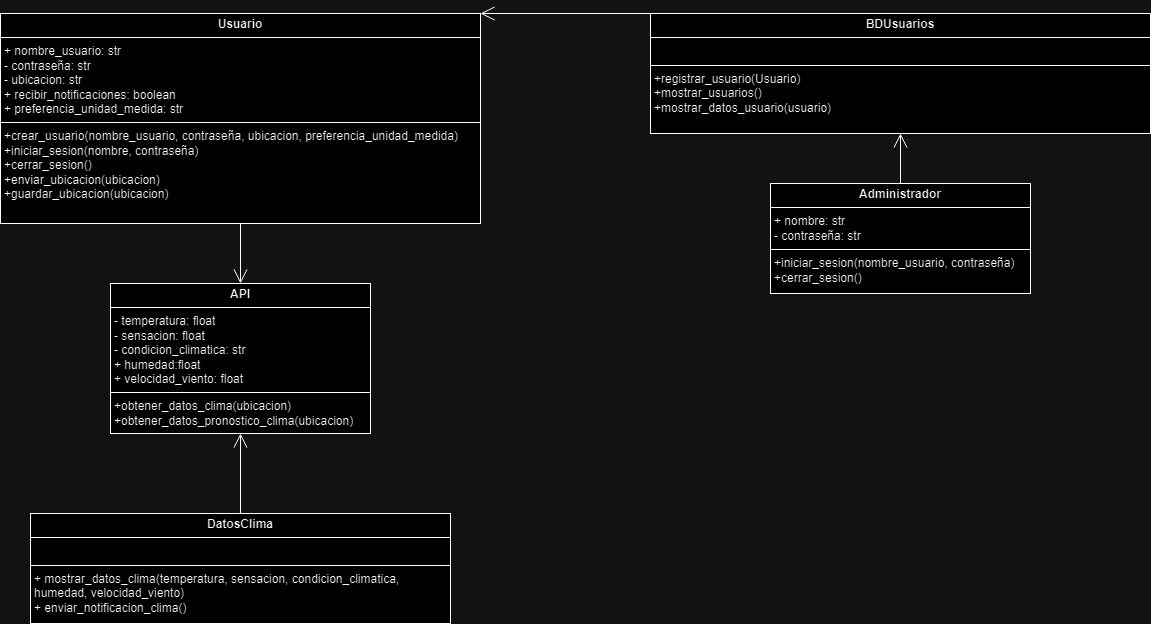

The diagram above was exported from draw.io. Its source (the exported page's mxGraphModel, read from the mxfile embedded in the PNG):
<mxGraphModel dx="1434" dy="792" grid="1" gridSize="10" guides="1" tooltips="1" connect="1" arrows="1" fold="1" page="1" pageScale="1" pageWidth="827" pageHeight="1169" math="0" shadow="0">
  <root>
    <mxCell id="0" />
    <mxCell id="1" parent="0" />
    <mxCell id="H3lJMJvQtHzP5VRXA_Aj-4" value="&lt;p style=&quot;margin:0px;margin-top:4px;text-align:center;&quot;&gt;&lt;b&gt;Usuario&lt;/b&gt;&lt;/p&gt;&lt;hr size=&quot;1&quot; style=&quot;border-style:solid;&quot;&gt;&lt;p style=&quot;margin:0px;margin-left:4px;&quot;&gt;+ nombre_usuario: str&lt;/p&gt;&lt;p style=&quot;margin:0px;margin-left:4px;&quot;&gt;- contraseña: str&lt;/p&gt;&lt;p style=&quot;margin:0px;margin-left:4px;&quot;&gt;- ubicacion: str&lt;/p&gt;&lt;p style=&quot;margin:0px;margin-left:4px;&quot;&gt;+ recibir_notificaciones: boolean&lt;/p&gt;&lt;p style=&quot;margin:0px;margin-left:4px;&quot;&gt;+ preferencia_unidad_medida: str&lt;/p&gt;&lt;hr size=&quot;1&quot; style=&quot;border-style:solid;&quot;&gt;&lt;p style=&quot;margin:0px;margin-left:4px;&quot;&gt;+crear_usuario(nombre_usuario, contraseña, ubicacion, preferencia_unidad_medida)&lt;/p&gt;&lt;p style=&quot;margin:0px;margin-left:4px;&quot;&gt;+iniciar_sesion(nombre, contraseña)&lt;/p&gt;&lt;p style=&quot;margin:0px;margin-left:4px;&quot;&gt;+&lt;span style=&quot;background-color: initial;&quot;&gt;cerrar_sesion()&lt;/span&gt;&lt;/p&gt;&lt;p style=&quot;margin:0px;margin-left:4px;&quot;&gt;+enviar_ubicacion(ubicacion)&lt;/p&gt;&lt;p style=&quot;margin:0px;margin-left:4px;&quot;&gt;+guardar_ubicacion(ubicacion)&amp;nbsp;&lt;/p&gt;&lt;p style=&quot;margin:0px;margin-left:4px;&quot;&gt;&lt;br&gt;&lt;/p&gt;" style="verticalAlign=top;align=left;overflow=fill;html=1;whiteSpace=wrap;" parent="1" vertex="1">
      <mxGeometry x="20" y="60" width="480" height="210" as="geometry" />
    </mxCell>
    <mxCell id="0XWqWnYorI-VUlv9NSfR-1" value="&lt;p style=&quot;margin:0px;margin-top:4px;text-align:center;&quot;&gt;&lt;b&gt;Administrador&lt;/b&gt;&lt;/p&gt;&lt;hr size=&quot;1&quot; style=&quot;border-style:solid;&quot;&gt;&lt;p style=&quot;margin:0px;margin-left:4px;&quot;&gt;+ nombre: str&lt;/p&gt;&lt;p style=&quot;margin:0px;margin-left:4px;&quot;&gt;- contraseña: str&lt;/p&gt;&lt;hr size=&quot;1&quot; style=&quot;border-style:solid;&quot;&gt;&lt;p style=&quot;margin:0px;margin-left:4px;&quot;&gt;&lt;span style=&quot;background-color: initial;&quot;&gt;+iniciar_sesion(nombre_usuario, contraseña)&lt;/span&gt;&lt;br&gt;&lt;/p&gt;&lt;p style=&quot;margin:0px;margin-left:4px;&quot;&gt;+cerrar_sesion()&lt;/p&gt;" style="verticalAlign=top;align=left;overflow=fill;html=1;whiteSpace=wrap;" parent="1" vertex="1">
      <mxGeometry x="790" y="230" width="260" height="110" as="geometry" />
    </mxCell>
    <mxCell id="0XWqWnYorI-VUlv9NSfR-2" value="&lt;p style=&quot;margin:0px;margin-top:4px;text-align:center;&quot;&gt;&lt;b&gt;API&lt;/b&gt;&lt;/p&gt;&lt;hr size=&quot;1&quot; style=&quot;border-style:solid;&quot;&gt;&lt;p style=&quot;margin:0px;margin-left:4px;&quot;&gt;- temperatura: float&lt;/p&gt;&lt;p style=&quot;margin:0px;margin-left:4px;&quot;&gt;- sensacion: float&lt;/p&gt;&lt;p style=&quot;margin:0px;margin-left:4px;&quot;&gt;- condicion_climatica: str&lt;/p&gt;&lt;p style=&quot;margin:0px;margin-left:4px;&quot;&gt;+&amp;nbsp;humedad:float&lt;/p&gt;&lt;p style=&quot;margin:0px;margin-left:4px;&quot;&gt;+ velocidad_viento: float&lt;/p&gt;&lt;hr size=&quot;1&quot; style=&quot;border-style:solid;&quot;&gt;&lt;p style=&quot;margin:0px;margin-left:4px;&quot;&gt;+obtener_datos_clima(ubicacion)&lt;/p&gt;&lt;p style=&quot;margin:0px;margin-left:4px;&quot;&gt;+obtener_datos_pronostico_clima(ubicacion)&lt;/p&gt;" style="verticalAlign=top;align=left;overflow=fill;html=1;whiteSpace=wrap;" parent="1" vertex="1">
      <mxGeometry x="130" y="330" width="260" height="150" as="geometry" />
    </mxCell>
    <mxCell id="0XWqWnYorI-VUlv9NSfR-3" value="&lt;p style=&quot;margin:0px;margin-top:4px;text-align:center;&quot;&gt;&lt;b&gt;DatosClima&lt;/b&gt;&lt;/p&gt;&lt;hr size=&quot;1&quot; style=&quot;border-style:solid;&quot;&gt;&lt;p style=&quot;margin:0px;margin-left:4px;&quot;&gt;&lt;br&gt;&lt;/p&gt;&lt;hr size=&quot;1&quot; style=&quot;border-style:solid;&quot;&gt;&lt;p style=&quot;margin:0px;margin-left:4px;&quot;&gt;+ mostrar_datos_clima(&lt;span style=&quot;background-color: initial;&quot;&gt;temperatura, sensacion, condicion_climatica, humedad, velocidad_viento&lt;/span&gt;&lt;span style=&quot;background-color: initial;&quot;&gt;)&lt;/span&gt;&lt;/p&gt;&lt;p style=&quot;margin:0px;margin-left:4px;&quot;&gt;&lt;span style=&quot;background-color: initial;&quot;&gt;+ enviar_notificacion_clima()&lt;/span&gt;&lt;/p&gt;&lt;p style=&quot;margin:0px;margin-left:4px;&quot;&gt;&lt;span style=&quot;background-color: initial;&quot;&gt;&lt;br&gt;&lt;/span&gt;&lt;/p&gt;" style="verticalAlign=top;align=left;overflow=fill;html=1;whiteSpace=wrap;" parent="1" vertex="1">
      <mxGeometry x="50" y="560" width="420" height="110" as="geometry" />
    </mxCell>
    <mxCell id="0XWqWnYorI-VUlv9NSfR-4" value="&lt;p style=&quot;margin:0px;margin-top:4px;text-align:center;&quot;&gt;&lt;b&gt;BDUsuarios&lt;/b&gt;&lt;/p&gt;&lt;hr size=&quot;1&quot; style=&quot;border-style:solid;&quot;&gt;&lt;p style=&quot;margin:0px;margin-left:4px;&quot;&gt;&lt;br&gt;&lt;/p&gt;&lt;hr size=&quot;1&quot; style=&quot;border-style:solid;&quot;&gt;&lt;p style=&quot;margin:0px;margin-left:4px;&quot;&gt;+registrar_usuario(&lt;span style=&quot;background-color: initial;&quot;&gt;Usuario&lt;/span&gt;&lt;span style=&quot;background-color: initial;&quot;&gt;)&lt;/span&gt;&lt;/p&gt;&lt;p style=&quot;margin: 0px 0px 0px 4px;&quot;&gt;+mostrar_usuarios()&lt;/p&gt;&lt;p style=&quot;margin: 0px 0px 0px 4px;&quot;&gt;+mostrar_datos_usuario(usuario)&lt;/p&gt;" style="verticalAlign=top;align=left;overflow=fill;html=1;whiteSpace=wrap;" parent="1" vertex="1">
      <mxGeometry x="670" y="60" width="500" height="120" as="geometry" />
    </mxCell>
    <mxCell id="0XWqWnYorI-VUlv9NSfR-8" style="edgeStyle=orthogonalEdgeStyle;rounded=0;orthogonalLoop=1;jettySize=auto;html=1;exitX=0.5;exitY=1;exitDx=0;exitDy=0;" parent="1" source="0XWqWnYorI-VUlv9NSfR-4" target="0XWqWnYorI-VUlv9NSfR-4" edge="1">
      <mxGeometry relative="1" as="geometry" />
    </mxCell>
    <mxCell id="0XWqWnYorI-VUlv9NSfR-9" style="edgeStyle=orthogonalEdgeStyle;rounded=0;orthogonalLoop=1;jettySize=auto;html=1;exitX=0.5;exitY=1;exitDx=0;exitDy=0;" parent="1" source="0XWqWnYorI-VUlv9NSfR-4" target="0XWqWnYorI-VUlv9NSfR-4" edge="1">
      <mxGeometry relative="1" as="geometry" />
    </mxCell>
    <mxCell id="0XWqWnYorI-VUlv9NSfR-11" value="" style="endArrow=open;endFill=1;endSize=12;html=1;rounded=0;entryX=1;entryY=0;entryDx=0;entryDy=0;exitX=0;exitY=0;exitDx=0;exitDy=0;" parent="1" source="0XWqWnYorI-VUlv9NSfR-4" target="H3lJMJvQtHzP5VRXA_Aj-4" edge="1">
      <mxGeometry width="160" relative="1" as="geometry">
        <mxPoint x="600" y="320" as="sourcePoint" />
        <mxPoint x="760" y="320" as="targetPoint" />
      </mxGeometry>
    </mxCell>
    <mxCell id="0XWqWnYorI-VUlv9NSfR-12" value="" style="endArrow=open;endFill=1;endSize=12;html=1;rounded=0;exitX=0.5;exitY=0;exitDx=0;exitDy=0;entryX=0.5;entryY=1;entryDx=0;entryDy=0;" parent="1" source="0XWqWnYorI-VUlv9NSfR-3" target="0XWqWnYorI-VUlv9NSfR-2" edge="1">
      <mxGeometry width="160" relative="1" as="geometry">
        <mxPoint x="600" y="420" as="sourcePoint" />
        <mxPoint x="760" y="420" as="targetPoint" />
      </mxGeometry>
    </mxCell>
    <mxCell id="0XWqWnYorI-VUlv9NSfR-13" value="" style="endArrow=open;endFill=1;endSize=12;html=1;rounded=0;exitX=0.5;exitY=0;exitDx=0;exitDy=0;entryX=0.5;entryY=1;entryDx=0;entryDy=0;" parent="1" source="0XWqWnYorI-VUlv9NSfR-1" target="0XWqWnYorI-VUlv9NSfR-4" edge="1">
      <mxGeometry width="160" relative="1" as="geometry">
        <mxPoint x="600" y="320" as="sourcePoint" />
        <mxPoint x="760" y="320" as="targetPoint" />
      </mxGeometry>
    </mxCell>
    <mxCell id="0XWqWnYorI-VUlv9NSfR-15" value="" style="endArrow=open;endFill=1;endSize=12;html=1;rounded=0;exitX=0.5;exitY=1;exitDx=0;exitDy=0;entryX=0.5;entryY=0;entryDx=0;entryDy=0;" parent="1" source="H3lJMJvQtHzP5VRXA_Aj-4" target="0XWqWnYorI-VUlv9NSfR-2" edge="1">
      <mxGeometry width="160" relative="1" as="geometry">
        <mxPoint x="600" y="320" as="sourcePoint" />
        <mxPoint x="760" y="320" as="targetPoint" />
      </mxGeometry>
    </mxCell>
  </root>
</mxGraphModel>